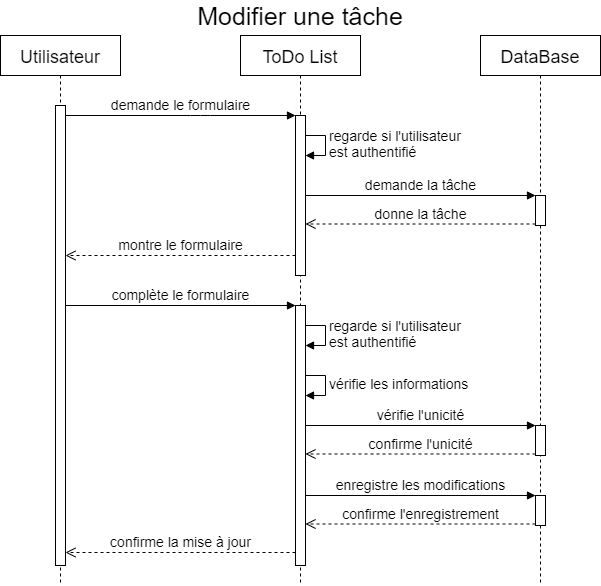

The diagram above was exported from draw.io. Its source (the exported page's mxGraphModel, read from the mxfile embedded in the PNG):
<mxGraphModel dx="960" dy="630" grid="1" gridSize="10" guides="1" tooltips="1" connect="1" arrows="1" fold="1" page="1" pageScale="1" pageWidth="1169" pageHeight="827" math="0" shadow="0">
  <root>
    <mxCell id="0" />
    <mxCell id="1" parent="0" />
    <mxCell id="HQC35G4wszlIqA9qlxCf-1" value="vérifie les informations" style="edgeStyle=orthogonalEdgeStyle;html=1;align=left;spacingLeft=2;endArrow=block;rounded=0;entryX=1;entryY=0;fontSize=14;" parent="1" edge="1">
      <mxGeometry relative="1" as="geometry">
        <mxPoint x="380" y="380" as="sourcePoint" />
        <Array as="points">
          <mxPoint x="405" y="380" />
        </Array>
        <mxPoint x="385" y="400" as="targetPoint" />
      </mxGeometry>
    </mxCell>
    <mxCell id="HQC35G4wszlIqA9qlxCf-2" value="regarde si l'utilisateur &lt;br&gt;est authentifié" style="edgeStyle=orthogonalEdgeStyle;html=1;align=left;spacingLeft=2;endArrow=block;rounded=0;entryX=1;entryY=0;fontSize=14;" parent="1" edge="1">
      <mxGeometry relative="1" as="geometry">
        <mxPoint x="380" y="330" as="sourcePoint" />
        <Array as="points">
          <mxPoint x="405" y="330" />
        </Array>
        <mxPoint x="385" y="350" as="targetPoint" />
      </mxGeometry>
    </mxCell>
    <mxCell id="HQC35G4wszlIqA9qlxCf-3" value="regarde si l'utilisateur &lt;br&gt;est authentifié" style="edgeStyle=orthogonalEdgeStyle;html=1;align=left;spacingLeft=2;endArrow=block;rounded=0;entryX=1;entryY=0;fontSize=14;" parent="1" edge="1">
      <mxGeometry relative="1" as="geometry">
        <mxPoint x="380" y="140" as="sourcePoint" />
        <Array as="points">
          <mxPoint x="405" y="140" />
        </Array>
        <mxPoint x="385" y="160" as="targetPoint" />
      </mxGeometry>
    </mxCell>
    <mxCell id="HQC35G4wszlIqA9qlxCf-4" value="Modifier une tâche" style="text;html=1;strokeColor=none;fillColor=none;align=center;verticalAlign=middle;whiteSpace=wrap;rounded=0;fontSize=25;" parent="1" vertex="1">
      <mxGeometry x="80" y="10" width="600" height="20" as="geometry" />
    </mxCell>
    <mxCell id="HQC35G4wszlIqA9qlxCf-5" value="&lt;span style=&quot;font-size: 18px&quot;&gt;Utilisateur&lt;/span&gt;" style="shape=umlLifeline;perimeter=lifelinePerimeter;whiteSpace=wrap;html=1;container=1;collapsible=0;recursiveResize=0;outlineConnect=0;fontSize=20;" parent="1" vertex="1">
      <mxGeometry x="80" y="40" width="120" height="550" as="geometry" />
    </mxCell>
    <mxCell id="HQC35G4wszlIqA9qlxCf-6" value="" style="html=1;points=[];perimeter=orthogonalPerimeter;fontSize=14;" parent="HQC35G4wszlIqA9qlxCf-5" vertex="1">
      <mxGeometry x="55" y="70" width="10" height="460" as="geometry" />
    </mxCell>
    <mxCell id="HQC35G4wszlIqA9qlxCf-7" value="&lt;span style=&quot;font-size: 18px&quot;&gt;ToDo List&lt;/span&gt;" style="shape=umlLifeline;perimeter=lifelinePerimeter;whiteSpace=wrap;html=1;container=1;collapsible=0;recursiveResize=0;outlineConnect=0;fontSize=20;" parent="1" vertex="1">
      <mxGeometry x="320" y="40" width="120" height="550" as="geometry" />
    </mxCell>
    <mxCell id="HQC35G4wszlIqA9qlxCf-8" value="" style="html=1;points=[];perimeter=orthogonalPerimeter;fontSize=14;" parent="HQC35G4wszlIqA9qlxCf-7" vertex="1">
      <mxGeometry x="55" y="80" width="10" height="160" as="geometry" />
    </mxCell>
    <mxCell id="HQC35G4wszlIqA9qlxCf-9" value="" style="html=1;points=[];perimeter=orthogonalPerimeter;fontSize=14;" parent="HQC35G4wszlIqA9qlxCf-7" vertex="1">
      <mxGeometry x="55" y="270" width="10" height="260" as="geometry" />
    </mxCell>
    <mxCell id="HQC35G4wszlIqA9qlxCf-10" value="complète le formulaire" style="html=1;verticalAlign=bottom;endArrow=block;entryX=0;entryY=0;fontSize=14;" parent="HQC35G4wszlIqA9qlxCf-7" target="HQC35G4wszlIqA9qlxCf-9" edge="1">
      <mxGeometry relative="1" as="geometry">
        <mxPoint x="-175" y="270" as="sourcePoint" />
      </mxGeometry>
    </mxCell>
    <mxCell id="HQC35G4wszlIqA9qlxCf-11" value="&lt;span style=&quot;font-size: 18px&quot;&gt;DataBase&lt;/span&gt;" style="shape=umlLifeline;perimeter=lifelinePerimeter;whiteSpace=wrap;html=1;container=1;collapsible=0;recursiveResize=0;outlineConnect=0;fontSize=20;" parent="1" vertex="1">
      <mxGeometry x="560" y="40" width="120" height="550" as="geometry" />
    </mxCell>
    <mxCell id="HQC35G4wszlIqA9qlxCf-12" value="" style="html=1;points=[];perimeter=orthogonalPerimeter;fontSize=14;" parent="HQC35G4wszlIqA9qlxCf-11" vertex="1">
      <mxGeometry x="55" y="160" width="10" height="30" as="geometry" />
    </mxCell>
    <mxCell id="HQC35G4wszlIqA9qlxCf-13" value="" style="html=1;points=[];perimeter=orthogonalPerimeter;fontSize=14;" parent="HQC35G4wszlIqA9qlxCf-11" vertex="1">
      <mxGeometry x="55" y="390" width="10" height="30" as="geometry" />
    </mxCell>
    <mxCell id="HQC35G4wszlIqA9qlxCf-14" value="vérifie l'unicité" style="html=1;verticalAlign=bottom;endArrow=block;entryX=0;entryY=0;fontSize=14;" parent="HQC35G4wszlIqA9qlxCf-11" target="HQC35G4wszlIqA9qlxCf-13" edge="1">
      <mxGeometry relative="1" as="geometry">
        <mxPoint x="-175" y="390" as="sourcePoint" />
      </mxGeometry>
    </mxCell>
    <mxCell id="HQC35G4wszlIqA9qlxCf-15" value="confirme l'unicité" style="html=1;verticalAlign=bottom;endArrow=open;dashed=1;endSize=8;exitX=0;exitY=0.95;fontSize=14;" parent="HQC35G4wszlIqA9qlxCf-11" source="HQC35G4wszlIqA9qlxCf-13" edge="1">
      <mxGeometry relative="1" as="geometry">
        <mxPoint x="-175" y="418.5" as="targetPoint" />
      </mxGeometry>
    </mxCell>
    <mxCell id="HQC35G4wszlIqA9qlxCf-16" value="" style="html=1;points=[];perimeter=orthogonalPerimeter;fontSize=14;" parent="HQC35G4wszlIqA9qlxCf-11" vertex="1">
      <mxGeometry x="55" y="460" width="10" height="30" as="geometry" />
    </mxCell>
    <mxCell id="HQC35G4wszlIqA9qlxCf-17" value="enregistre les modifications" style="html=1;verticalAlign=bottom;endArrow=block;entryX=0;entryY=0;fontSize=14;" parent="HQC35G4wszlIqA9qlxCf-11" target="HQC35G4wszlIqA9qlxCf-16" edge="1">
      <mxGeometry relative="1" as="geometry">
        <mxPoint x="-175" y="460" as="sourcePoint" />
      </mxGeometry>
    </mxCell>
    <mxCell id="HQC35G4wszlIqA9qlxCf-18" value="confirme l'enregistrement" style="html=1;verticalAlign=bottom;endArrow=open;dashed=1;endSize=8;exitX=0;exitY=0.95;fontSize=14;" parent="HQC35G4wszlIqA9qlxCf-11" source="HQC35G4wszlIqA9qlxCf-16" edge="1">
      <mxGeometry relative="1" as="geometry">
        <mxPoint x="-175" y="488.5" as="targetPoint" />
      </mxGeometry>
    </mxCell>
    <mxCell id="HQC35G4wszlIqA9qlxCf-19" value="demande la tâche" style="html=1;verticalAlign=bottom;endArrow=block;entryX=0;entryY=0;fontSize=14;" parent="1" target="HQC35G4wszlIqA9qlxCf-12" edge="1">
      <mxGeometry relative="1" as="geometry">
        <mxPoint x="385" y="200" as="sourcePoint" />
      </mxGeometry>
    </mxCell>
    <mxCell id="HQC35G4wszlIqA9qlxCf-20" value="donne la tâche" style="html=1;verticalAlign=bottom;endArrow=open;dashed=1;endSize=8;exitX=0;exitY=0.95;fontSize=14;" parent="1" source="HQC35G4wszlIqA9qlxCf-12" edge="1">
      <mxGeometry relative="1" as="geometry">
        <mxPoint x="385" y="228.5" as="targetPoint" />
      </mxGeometry>
    </mxCell>
    <mxCell id="HQC35G4wszlIqA9qlxCf-21" value="demande le formulaire" style="html=1;verticalAlign=bottom;endArrow=block;fontSize=14;" parent="1" target="HQC35G4wszlIqA9qlxCf-8" edge="1">
      <mxGeometry relative="1" as="geometry">
        <mxPoint x="145" y="120" as="sourcePoint" />
        <Array as="points">
          <mxPoint x="280" y="120" />
        </Array>
      </mxGeometry>
    </mxCell>
    <mxCell id="HQC35G4wszlIqA9qlxCf-22" value="montre le formulaire" style="html=1;verticalAlign=bottom;endArrow=open;dashed=1;endSize=8;fontSize=14;" parent="1" source="HQC35G4wszlIqA9qlxCf-8" target="HQC35G4wszlIqA9qlxCf-6" edge="1">
      <mxGeometry relative="1" as="geometry">
        <mxPoint x="140" y="260" as="targetPoint" />
        <mxPoint x="370" y="260" as="sourcePoint" />
        <Array as="points">
          <mxPoint x="330" y="260" />
        </Array>
      </mxGeometry>
    </mxCell>
    <mxCell id="HQC35G4wszlIqA9qlxCf-23" value="confirme la mise à jour" style="html=1;verticalAlign=bottom;endArrow=open;dashed=1;endSize=8;exitX=0;exitY=0.95;fontSize=14;" parent="1" source="HQC35G4wszlIqA9qlxCf-9" target="HQC35G4wszlIqA9qlxCf-6" edge="1">
      <mxGeometry relative="1" as="geometry">
        <mxPoint x="145" y="338.5" as="targetPoint" />
      </mxGeometry>
    </mxCell>
  </root>
</mxGraphModel>